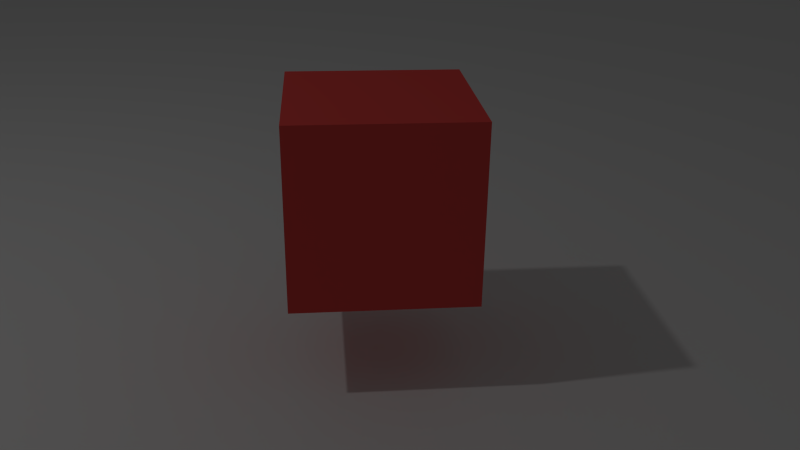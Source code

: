 # Source: scriptuto_1_directional_movement.blend  (saved by Blender 2.72.0; exported with 4.5.12 LTS)
import bpy
from mathutils import Matrix  # noqa: F401  (used for matrix-valued properties, if any)

bpy.ops.wm.read_factory_settings(use_empty=True)
scene = bpy.context.scene
scene.name = 'Scene'

# ---- collections
col_collection_1 = bpy.data.collections.new('Collection 1'); scene.collection.children.link(col_collection_1)

# ---- materials (node trees are filled in below, after node groups)
mat_material = bpy.data.materials.new('Material')
mat_material.alpha_threshold = 0.0
mat_material.use_transparent_shadow = False
mat_material.diffuse_color = (0.8, 0.08012, 0.07423, 1.0)
mat_material.roughness = 0.5
mat_material.line_color = (0.0, 0.0, 0.0, 1.0)
mat_player = bpy.data.materials.new('player')
mat_player.alpha_threshold = 0.0
mat_player.use_transparent_shadow = False
mat_player.diffuse_color = (0.8, 0.383, 0.03879, 1.0)
mat_player.roughness = 0.5

# ---- material node trees

# ---- world
world_world = bpy.data.worlds.new('World'); scene.world = world_world
world_world.color = (0.05088, 0.05088, 0.05088)
world_world.use_sun_shadow = False
world_world.sun_shadow_jitter_overblur = 0.0
world_world.cycles.sampling_method = 'MANUAL'
world_world.cycles.sample_map_resolution = 256

# ---- cameras
cam_camera = bpy.data.cameras.new('Camera')
cam_camera.clip_end = 100.0
cam_camera.lens = 35.0
cam_camera.sensor_width = 32.0
cam_camera.sensor_height = 18.0
cam_camera.ortho_scale = 7.314
cam_camera.dof.focus_distance = 0.0
cam_camera.dof.aperture_fstop = 128.0

# ---- lights
light_lamp = bpy.data.lights.new('Lamp', 'POINT')
light_lamp.transmission_factor = 0.0
light_lamp.cutoff_distance = 30.0
light_lamp.energy = 100.0
light_lamp.shadow_buffer_clip_start = 1.001
light_lamp.shadow_soft_size = 0.1
light_lamp.shadow_maximum_resolution = 0.006
light_lamp.use_absolute_resolution = True
light_lamp.cycles.use_multiple_importance_sampling = False

# ---- meshes
me_plane = bpy.data.meshes.new('Plane')
me_plane.from_pydata([(-1.0, -1.0, 0.0), (1.0, -1.0, 0.0), (-1.0, 1.0, 0.0), (1.0, 1.0, 0.0)], [], [(0, 1, 3, 2)])
me_plane.use_remesh_preserve_volume = False
me_plane.use_remesh_preserve_attributes = False
me_plane.use_mirror_vertex_groups = False
me_plane.update()
me_cube = bpy.data.meshes.new('Cube')
me_cube.from_pydata([(1.0, 1.0, -1.0), (1.0, -1.0, -1.0), (-1.0, -1.0, -1.0), (-1.0, 1.0, -1.0), (1.0, 1.0, 1.0), (1.0, -1.0, 1.0), (-1.0, -1.0, 1.0), (-1.0, 1.0, 1.0)], [], [(0, 1, 2, 3), (4, 7, 6, 5), (0, 4, 5, 1), (1, 5, 6, 2), (2, 6, 7, 3), (4, 0, 3, 7)])
me_cube.materials.append(mat_material)
me_cube.use_remesh_preserve_volume = False
me_cube.use_remesh_preserve_attributes = False
me_cube.use_mirror_vertex_groups = False
me_cube.update()
me_cube_001 = bpy.data.meshes.new('Cube.001')
me_cube_001.from_pydata([(0.0, -1.0, 0.0), (-1.0, 1.0, -1.0), (1.0, 1.0, -1.0), (-1.0, 1.0, 1.0), (1.0, 1.0, 1.0), (-1.0, 0.0, 1.0), (-1.0, 0.0, -1.0), (1.0, 0.0, 1.0), (1.0, 0.0, -1.0)], [], [(5, 3, 1, 6), (3, 4, 2, 1), (6, 1, 2, 8), (7, 4, 3, 5), (4, 7, 8, 2), (7, 0, 8), (0, 5, 6), (0, 6, 8), (0, 7, 5)])
me_cube_001.materials.append(mat_player)
me_cube_001.use_remesh_preserve_volume = False
me_cube_001.use_remesh_preserve_attributes = False
me_cube_001.use_mirror_vertex_groups = False
me_cube_001.update()

# ---- objects
ob_plane = bpy.data.objects.new('Plane', me_plane)
ob_control_cube = bpy.data.objects.new('control_cube', me_cube)
ob_pointback = bpy.data.objects.new('pointback', None)
ob_pointleftback = bpy.data.objects.new('pointleftback', None)
ob_pointleft = bpy.data.objects.new('pointleft', None)
ob_pointleftforward = bpy.data.objects.new('pointleftforward', None)
ob_pointforward = bpy.data.objects.new('pointforward', None)
ob_pointrightforward = bpy.data.objects.new('pointrightforward', None)
ob_pointright = bpy.data.objects.new('pointright', None)
ob_pointrightback = bpy.data.objects.new('pointrightback', None)
ob_player = bpy.data.objects.new('player', me_cube_001)
ob_camera = bpy.data.objects.new('Camera', cam_camera)
ob_lamp = bpy.data.objects.new('Lamp', light_lamp)

# ---- transforms, parenting, visibility, modifiers, constraints
ob_plane.location = (0.0, 0.0, -1.03)
ob_plane.scale = (23.96, 23.96, 23.96)
ob_plane.lineart.crease_threshold = 0.0
ob_control_cube.location = (0.0, 0.0, 0.0)
ob_control_cube.scale = (0.5, 0.5, 0.5)
ob_control_cube.lock_rotations_4d = False
ob_control_cube.empty_display_type = 'ARROWS'
ob_control_cube.display_type = 'WIRE'
ob_control_cube.lineart.crease_threshold = 0.0
ob_pointback.parent = ob_control_cube
ob_pointback.location = (2.061e-09, 1.167, 0.0)
ob_pointback.rotation_euler = (0.0, 0.0, 1.748e-07)
ob_pointback.scale = (0.7766, 0.7766, 0.7766)
ob_pointback.empty_display_type = 'CONE'
ob_pointback.empty_image_offset = (0.0, 0.0)
ob_pointback.lineart.crease_threshold = 0.0
ob_pointleftback.parent = ob_control_cube
ob_pointleftback.location = (0.5782, 0.7235, 0.0)
ob_pointleftback.rotation_euler = (0.0, -0.0, -0.7854)
ob_pointleftback.scale = (0.6213, 0.6213, 0.6213)
ob_pointleftback.empty_display_type = 'CONE'
ob_pointleftback.empty_image_offset = (0.0, 0.0)
ob_pointleftback.lineart.crease_threshold = 0.0
ob_pointleft.parent = ob_control_cube
ob_pointleft.location = (1.022, 0.1453, 0.0)
ob_pointleft.rotation_euler = (0.0, -0.0, -1.571)
ob_pointleft.scale = (0.7766, 0.7766, 0.7766)
ob_pointleft.empty_display_type = 'CONE'
ob_pointleft.empty_image_offset = (0.0, 0.0)
ob_pointleft.lineart.crease_threshold = 0.0
ob_pointleftforward.parent = ob_control_cube
ob_pointleftforward.location = (0.5782, -0.4329, 0.0)
ob_pointleftforward.rotation_euler = (0.0, 0.0, 3.927)
ob_pointleftforward.scale = (0.6213, 0.6213, 0.6213)
ob_pointleftforward.empty_display_type = 'CONE'
ob_pointleftforward.empty_image_offset = (0.0, 0.0)
ob_pointleftforward.lineart.crease_threshold = 0.0
ob_pointforward.parent = ob_control_cube
ob_pointforward.location = (2.061e-09, -0.8768, 0.0)
ob_pointforward.rotation_euler = (0.0, 0.0, 3.142)
ob_pointforward.scale = (0.7766, 0.7766, 0.7766)
ob_pointforward.empty_display_type = 'CONE'
ob_pointforward.empty_image_offset = (0.0, 0.0)
ob_pointforward.lineart.crease_threshold = 0.0
ob_pointrightforward.parent = ob_control_cube
ob_pointrightforward.location = (-0.5782, -0.4329, 0.0)
ob_pointrightforward.rotation_euler = (0.0, -0.0, 2.356)
ob_pointrightforward.scale = (0.6213, 0.6213, 0.6213)
ob_pointrightforward.empty_display_type = 'CONE'
ob_pointrightforward.empty_image_offset = (0.0, 0.0)
ob_pointrightforward.lineart.crease_threshold = 0.0
ob_pointright.parent = ob_control_cube
ob_pointright.location = (-1.022, 0.1453, 0.0)
ob_pointright.rotation_euler = (0.0, 0.0, 1.571)
ob_pointright.scale = (0.7766, 0.7766, 0.7766)
ob_pointright.empty_display_type = 'CONE'
ob_pointright.empty_image_offset = (0.0, 0.0)
ob_pointright.lineart.crease_threshold = 0.0
ob_pointrightback.parent = ob_control_cube
ob_pointrightback.location = (-0.5782, 0.7235, 0.0)
ob_pointrightback.rotation_euler = (0.0, -0.0, 0.7854)
ob_pointrightback.scale = (0.6213, 0.6213, 0.6213)
ob_pointrightback.empty_display_type = 'CONE'
ob_pointrightback.empty_image_offset = (0.0, 0.0)
ob_pointrightback.lineart.crease_threshold = 0.0
ob_player.parent = ob_control_cube
ob_player.location = (-0.00343, -0.01694, 0.002582)
ob_player.scale = (0.5, 0.5, 0.5)
ob_player.lineart.crease_threshold = 0.0
ob_camera.parent = ob_control_cube
ob_camera.location = (0.6383, 8.824, 3.506)
ob_camera.rotation_euler = (7.43, -0.01144, 3.048)
ob_camera.lock_rotations_4d = False
ob_camera.empty_display_type = 'ARROWS'
ob_camera.color = (0.0, 0.0, 0.0, 0.0)
ob_camera.display_type = 'WIRE'
ob_camera.lineart.crease_threshold = 0.0
ob_lamp.location = (4.076, 1.005, 5.904)
ob_lamp.rotation_euler = (0.6503, 0.05522, 1.866)
ob_lamp.lock_rotations_4d = False
ob_lamp.empty_display_type = 'ARROWS'
ob_lamp.color = (0.0, 0.0, 0.0, 0.0)
ob_lamp.lineart.crease_threshold = 0.0

# ---- collection membership
col_collection_1.objects.link(ob_plane)
col_collection_1.objects.link(ob_control_cube)
col_collection_1.objects.link(ob_pointback)
col_collection_1.objects.link(ob_pointleftback)
col_collection_1.objects.link(ob_pointleft)
col_collection_1.objects.link(ob_pointleftforward)
col_collection_1.objects.link(ob_pointforward)
col_collection_1.objects.link(ob_pointrightforward)
col_collection_1.objects.link(ob_pointright)
col_collection_1.objects.link(ob_pointrightback)
col_collection_1.objects.link(ob_player)
col_collection_1.objects.link(ob_camera)
col_collection_1.objects.link(ob_lamp)

# ---- scene / render settings (as saved in the file)
scene.camera = ob_camera
scene.frame_start = 1; scene.frame_end = 250; scene.frame_set(1)
scene.render.engine = 'BLENDER_EEVEE_NEXT'
scene.render.resolution_percentage = 50
scene.render.dither_intensity = 0.0
scene.cycles.use_denoising = False
scene.cycles.samples = 10
scene.cycles.sampling_pattern = 'TABULATED_SOBOL'
scene.cycles.light_sampling_threshold = 0.0
scene.cycles.use_adaptive_sampling = False
scene.cycles.use_light_tree = False
scene.cycles.blur_glossy = 0.0
scene.cycles.pixel_filter_type = 'GAUSSIAN'
scene.cycles.sample_clamp_indirect = 0.0
scene.view_settings.view_transform = 'Standard'
bpy.context.view_layer.update()
